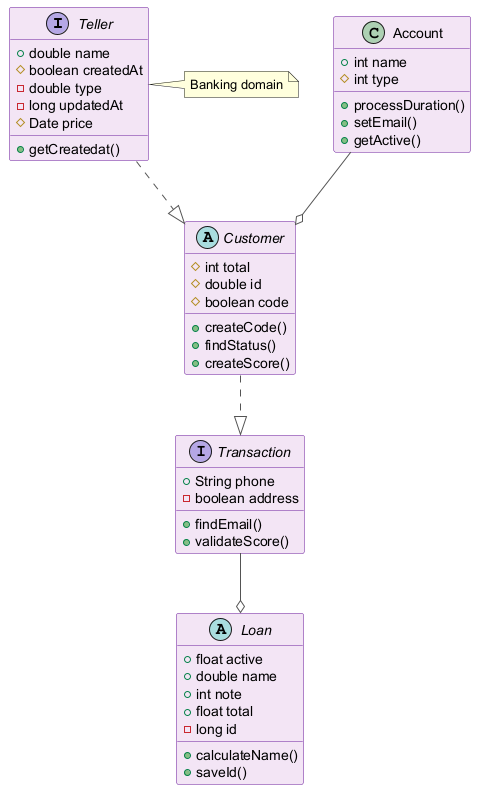

The diagram above was rendered by PlantUML. Its source (embedded in the PNG):
@startuml
skinparam backgroundColor #FFFFFF
skinparam classBackgroundColor #F3E5F5
skinparam classBorderColor #6A1B9A
skinparam ArrowColor #555555
interface Teller {
  +double name
  #boolean createdAt
  -double type
  -long updatedAt
  #Date price
  +getCreatedat()
}
abstract class Loan {
  +float active
  +double name
  +int note
  +float total
  -long id
  +calculateName()
  +saveId()
}
class Account {
  +int name
  #int type
  +processDuration()
  +setEmail()
  +getActive()
}
abstract class Customer {
  #int total
  #double id
  #boolean code
  +createCode()
  +findStatus()
  +createScore()
}
interface Transaction {
  +String phone
  -boolean address
  +findEmail()
  +validateScore()
}
Transaction --o Loan
Teller ..|> Customer
Customer ..|> Transaction
Account --o Customer
note right of Teller : Banking domain
@enduml